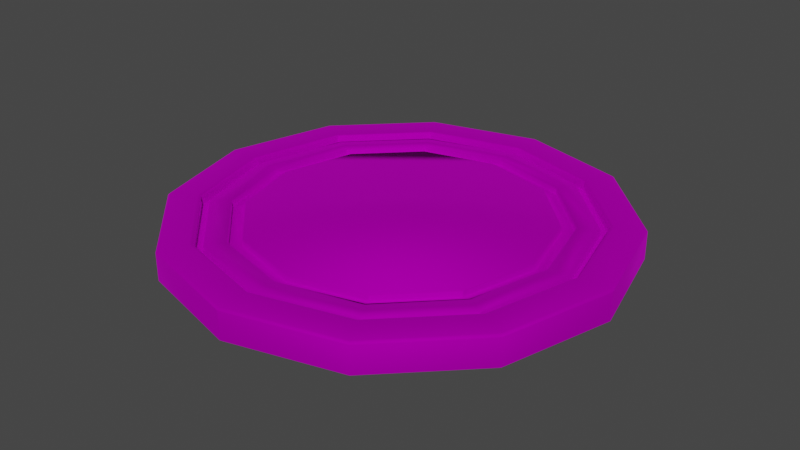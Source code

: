 # Source: ManholeCover.blend  (saved by Blender 2.93.21; exported with 4.5.12 LTS)
import bpy
from mathutils import Matrix  # noqa: F401  (used for matrix-valued properties, if any)

bpy.ops.wm.read_factory_settings(use_empty=True)
scene = bpy.context.scene
scene.name = 'Scene'

# ---- collections
col_collection = bpy.data.collections.new('Collection'); scene.collection.children.link(col_collection)

# ---- images (referenced by path relative to the original .blend; pixels are not part of the script)
import os
ASSET_DIR = os.environ.get("B2B_ASSET_DIR", "")  # directory of the original .blend (textures are referenced by path, not embedded)
HERE = os.path.dirname(os.path.abspath(__file__))  # packed textures are extracted next to this script under _unpacked/

def load_image(name, relpath, width, height, colorspace="sRGB"):
    """Load a texture the original file referenced (path relative to the .blend, or extracted next to this script)."""
    p = next((c for c in (os.path.join(HERE, relpath), os.path.join(ASSET_DIR, relpath)) if relpath and os.path.exists(c)), "")
    if p:
        img = bpy.data.images.load(p, check_existing=True)
        img.name = name
    else:  # same state as the original file: an image datablock whose file is absent (Cycles renders it pink)
        img = bpy.data.images.new(name, width, height)
        img.source = "FILE"
        img.filepath = "//" + (relpath or name)
    img.colorspace_settings.name = colorspace
    return img
img_manhole_png = load_image('Manhole.png', 'Manhole.png', 1024, 1024, 'sRGB')

# ---- materials (node trees are filled in below, after node groups)
mat_material = bpy.data.materials.new('Material')
mat_material.alpha_threshold = 0.0
mat_material.use_transparent_shadow = False
mat_material.line_color = (0.0, 0.0, 0.0, 1.0)

# ---- material node trees
mat_material.use_nodes = True; mat_material.node_tree.nodes.clear()
_N = mat_material.node_tree.nodes; _L = mat_material.node_tree.links
n0 = _N.new('ShaderNodeOutputMaterial'); n0.name = 'Material Output'; n0.location = (300, 300)
n1 = _N.new('ShaderNodeBsdfPrincipled'); n1.name = 'Principled BSDF'; n1.location = (10, 300)
n1.distribution = 'GGX'
n1.subsurface_method = 'BURLEY'
n1.inputs[1].default_value = 1.0
n1.inputs[2].default_value = 0.8779
n1.inputs[3].default_value = 1.45
n1.inputs[13].default_value = 0.8162
n1.inputs[27].default_value = (0.0, 0.0, 0.0, 1.0)
n1.inputs[28].default_value = 1.0
n2 = _N.new('ShaderNodeTexImage'); n2.name = 'Image Texture'; n2.location = (-412, 106)
n2.image = img_manhole_png
_L.new(n1.outputs[0], n0.inputs[0])
_L.new(n2.outputs[0], n1.inputs[0])
n0.is_active_output = True

# ---- world
world_world = bpy.data.worlds.new('World'); scene.world = world_world
world_world.use_nodes = True; world_world.node_tree.nodes.clear()
_N = world_world.node_tree.nodes; _L = world_world.node_tree.links
n0 = _N.new('ShaderNodeOutputWorld'); n0.name = 'World Output'; n0.location = (300, 300)
n1 = _N.new('ShaderNodeBackground'); n1.name = 'Background'; n1.location = (10, 300)
n1.inputs[0].default_value = (0.05088, 0.05088, 0.05088, 1.0)
_L.new(n1.outputs[0], n0.inputs[0])
n0.is_active_output = True
world_world.color = (0.05088, 0.05088, 0.05088)
world_world.use_sun_shadow = False
world_world.sun_shadow_jitter_overblur = 0.0

# ---- meshes
me_cylinder = bpy.data.meshes.new('Cylinder')
me_cylinder.from_pydata([(0.0, 1.5, -0.1), (0.75, 1.299, -0.1), (1.299, 0.75, -0.1), (1.5, -6.557e-08, -0.1), (1.299, -0.75, -0.1), (0.75, -1.299, -0.1), (-1.311e-07, -1.5, -0.1), (-0.75, -1.299, -0.1), (-1.299, -0.75, -0.1), (-1.5, 1.789e-08, -0.1), (-1.299, 0.75, -0.1), (-0.75, 1.299, -0.1), (1.139e-08, 1.28, 0.1), (0.6402, 1.109, 0.1), (1.109, 0.6402, 0.1), (1.28, -5.201e-08, 0.1), (1.109, -0.6402, 0.1), (0.6402, -1.109, 0.1), (-1.183e-07, -1.28, 0.1), (-0.6402, -1.109, 0.1), (-1.109, -0.6402, 0.1), (-1.28, 1.793e-08, 0.1), (-1.109, 0.6402, 0.1), (-0.6402, 1.109, 0.1), (9.313e-10, 1.487, 0.1), (0.7433, 1.287, 0.1), (1.287, 0.7433, 0.1), (1.487, -6.473e-08, 0.1), (1.287, -0.7433, 0.1), (0.7433, -1.287, 0.1), (-1.29e-07, -1.487, 0.1), (-0.7433, -1.287, 0.1), (-1.287, -0.7433, 0.1), (-1.487, 1.793e-08, 0.1), (-1.287, 0.7433, 0.1), (-0.7433, 1.287, 0.1), (9.897e-09, 1.305, 0.1), (0.6524, 1.13, 0.1), (1.13, 0.6524, 0.1), (1.305, -5.35e-08, 0.1), (1.13, -0.6524, 0.1), (0.6524, -1.13, 0.1), (-1.194e-07, -1.305, 0.1), (-0.6524, -1.13, 0.1), (-1.13, -0.6524, 0.1), (-1.305, 1.793e-08, 0.1), (-1.13, 0.6524, 0.1), (-0.6524, 1.13, 0.1), (-0.4962, 0.8595, 0.0766), (-0.8595, 0.4962, 0.0766), (-0.9924, 2.511e-08, 0.0766), (-0.8595, -0.4962, 0.0766), (-0.4962, -0.8595, 0.0766), (-9.713e-08, -0.9924, 0.0766), (0.4962, -0.8595, 0.0766), (0.8595, -0.4962, 0.0766), (0.9924, -3.103e-08, 0.0766), (0.8595, 0.4962, 0.0766), (0.4962, 0.8595, 0.0766), (1.848e-08, 0.9924, 0.0766), (1.28e-08, 1.232, 0.0287), (1.299e-08, 1.225, 0.03467), (0.6127, 1.061, 0.03467), (0.6158, 1.067, 0.0287), (1.061, 0.6127, 0.03467), (1.067, 0.6158, 0.0287), (1.225, -4.86e-08, 0.03467), (1.232, -4.898e-08, 0.0287), (1.061, -0.6127, 0.03467), (1.067, -0.6158, 0.0287), (0.6127, -1.061, 0.03467), (0.6158, -1.067, 0.0287), (-1.142e-07, -1.225, 0.03467), (-1.146e-07, -1.232, 0.0287), (-0.6127, -1.061, 0.03467), (-0.6158, -1.067, 0.0287), (-1.061, -0.6127, 0.03467), (-1.067, -0.6158, 0.0287), (-1.225, 1.793e-08, 0.03467), (-1.232, 1.793e-08, 0.0287), (-1.061, 0.6127, 0.03467), (-1.067, 0.6158, 0.0287), (-0.6127, 1.061, 0.03467), (-0.6158, 1.067, 0.0287), (1.129e-08, 1.28, 0.03467), (1.148e-08, 1.274, 0.0287), (0.6372, 1.104, 0.0287), (0.6402, 1.109, 0.03467), (1.104, 0.6372, 0.0287), (1.109, 0.6402, 0.03467), (1.274, -5.162e-08, 0.0287), (1.28, -5.201e-08, 0.03467), (1.104, -0.6372, 0.0287), (1.109, -0.6402, 0.03467), (0.6372, -1.104, 0.0287), (0.6402, -1.109, 0.03467), (-1.179e-07, -1.274, 0.0287), (-1.184e-07, -1.28, 0.03467), (-0.6372, -1.104, 0.0287), (-0.6402, -1.109, 0.03467), (-1.104, -0.6372, 0.0287), (-1.109, -0.6402, 0.03467), (-1.274, 1.793e-08, 0.0287), (-1.28, 1.793e-08, 0.03467), (-1.104, 0.6372, 0.0287), (-1.109, 0.6402, 0.03467), (-0.6372, 1.104, 0.0287), (-0.6402, 1.109, 0.03467), (0.0, 1.5, 0.08516), (9.872e-11, 1.499, 0.08846), (0.7493, 1.298, 0.08846), (0.75, 1.299, 0.08516), (1.298, 0.7493, 0.08846), (1.299, 0.75, 0.08516), (1.499, -6.548e-08, 0.08846), (1.5, -6.557e-08, 0.08516), (1.298, -0.7493, 0.08846), (1.299, -0.75, 0.08516), (0.7493, -1.298, 0.08846), (0.75, -1.299, 0.08516), (-1.309e-07, -1.499, 0.08846), (-1.311e-07, -1.5, 0.08516), (-0.7493, -1.298, 0.08846), (-0.75, -1.299, 0.08516), (-1.298, -0.7493, 0.08846), (-1.299, -0.75, 0.08516), (-1.499, 1.789e-08, 0.08846), (-1.5, 1.789e-08, 0.08516), (-1.298, 0.7493, 0.08846), (-1.299, 0.75, 0.08516), (-0.7493, 1.298, 0.08846), (-0.75, 1.299, 0.08516), (1.301e-08, 1.225, 0.07623), (0.6127, 1.061, 0.07623), (1.061, 0.6127, 0.07623), (1.225, -4.86e-08, 0.07623), (1.061, -0.6127, 0.07623), (0.6127, -1.061, 0.07623), (-1.142e-07, -1.225, 0.07623), (-0.6127, -1.061, 0.07623), (-1.061, -0.6127, 0.07623), (-1.225, 1.793e-08, 0.07623), (-1.061, 0.6127, 0.07623), (-0.6127, 1.061, 0.07623), (1.98e-08, 1.078, 0.07623), (0.5392, 0.934, 0.07623), (0.934, 0.5392, 0.07623), (1.078, -3.501e-08, 0.07623), (0.934, -0.5392, 0.07623), (0.5392, -0.934, 0.07623), (-1.051e-07, -1.078, 0.07623), (-0.5392, -0.934, 0.07623), (-0.934, -0.5392, 0.07623), (-1.078, 2.246e-08, 0.07623), (-0.934, 0.5392, 0.07623), (-0.5392, 0.934, 0.07623), (1.98e-08, 1.078, 0.03426), (0.5392, 0.934, 0.03426), (0.934, 0.5392, 0.03426), (1.078, -3.501e-08, 0.03426), (0.934, -0.5392, 0.03426), (0.5392, -0.934, 0.03426), (-1.051e-07, -1.078, 0.03426), (-0.5392, -0.934, 0.03426), (-0.934, -0.5392, 0.03426), (-1.078, 2.246e-08, 0.03426), (-0.934, 0.5392, 0.03426), (-0.5392, 0.934, 0.03426), (1.848e-08, 0.9924, 0.03426), (0.4962, 0.8595, 0.03426), (0.8595, 0.4962, 0.03426), (0.9924, -3.103e-08, 0.03426), (0.8595, -0.4962, 0.03426), (0.4962, -0.8595, 0.03426), (-9.713e-08, -0.9924, 0.03426), (-0.4962, -0.8595, 0.03426), (-0.8595, -0.4962, 0.03426), (-0.9924, 2.511e-08, 0.03426), (-0.8595, 0.4962, 0.03426), (-0.4962, 0.8595, 0.03426)], [], [(0, 108, 111, 1), (116, 114, 27, 28), (118, 116, 28, 29), (120, 118, 29, 30), (122, 120, 30, 31), (124, 122, 31, 32), (126, 124, 32, 33), (128, 126, 33, 34), (130, 128, 34, 35), (112, 110, 25, 26), (114, 112, 26, 27), (109, 130, 35, 24), (1, 111, 113, 2), (2, 113, 115, 3), (3, 115, 117, 4), (4, 117, 119, 5), (5, 119, 121, 6), (6, 121, 123, 7), (7, 123, 125, 8), (8, 125, 127, 9), (9, 127, 129, 10), (10, 129, 131, 11), (11, 131, 108, 0), (19, 18, 97, 99), (36, 37, 25, 24), (37, 38, 26, 25), (38, 39, 27, 26), (39, 40, 28, 27), (40, 41, 29, 28), (41, 42, 30, 29), (42, 43, 31, 30), (43, 44, 32, 31), (44, 45, 33, 32), (45, 46, 34, 33), (46, 47, 35, 34), (47, 36, 24, 35), (12, 13, 37, 36), (13, 14, 38, 37), (14, 15, 39, 38), (15, 16, 40, 39), (16, 17, 41, 40), (17, 18, 42, 41), (18, 19, 43, 42), (19, 20, 44, 43), (20, 21, 45, 44), (21, 22, 46, 45), (22, 23, 47, 46), (23, 12, 36, 47), (68, 66, 135, 136), (16, 15, 91, 93), (23, 22, 105, 107), (20, 19, 99, 101), (17, 16, 93, 95), (12, 23, 107, 84), (21, 20, 101, 103), (18, 17, 95, 97), (14, 13, 87, 89), (15, 14, 89, 91), (22, 21, 103, 105), (61, 82, 143, 132), (65, 67, 90, 88), (66, 64, 134, 135), (70, 68, 136, 137), (72, 70, 137, 138), (74, 72, 138, 139), (76, 74, 139, 140), (78, 76, 140, 141), (80, 78, 141, 142), (82, 80, 142, 143), (13, 12, 84, 87), (64, 62, 133, 134), (58, 59, 48, 49, 50, 51, 52, 53, 54, 55, 56, 57), (79, 81, 104, 102), (73, 75, 98, 96), (67, 69, 92, 90), (81, 83, 106, 104), (60, 63, 86, 85), (75, 77, 100, 98), (69, 71, 94, 92), (83, 60, 85, 106), (63, 65, 88, 86), (77, 79, 102, 100), (71, 73, 96, 94), (85, 86, 87, 84), (86, 88, 89, 87), (88, 90, 91, 89), (90, 92, 93, 91), (92, 94, 95, 93), (94, 96, 97, 95), (96, 98, 99, 97), (98, 100, 101, 99), (100, 102, 103, 101), (102, 104, 105, 103), (104, 106, 107, 105), (106, 85, 84, 107), (61, 62, 63, 60), (62, 64, 65, 63), (64, 66, 67, 65), (66, 68, 69, 67), (68, 70, 71, 69), (70, 72, 73, 71), (72, 74, 75, 73), (74, 76, 77, 75), (76, 78, 79, 77), (78, 80, 81, 79), (80, 82, 83, 81), (82, 61, 60, 83), (62, 61, 132, 133), (111, 108, 109, 110), (113, 111, 110, 112), (115, 113, 112, 114), (117, 115, 114, 116), (119, 117, 116, 118), (121, 119, 118, 120), (123, 121, 120, 122), (125, 123, 122, 124), (127, 125, 124, 126), (129, 127, 126, 128), (131, 129, 128, 130), (108, 131, 130, 109), (110, 109, 24, 25), (144, 145, 133, 132), (145, 146, 134, 133), (146, 147, 135, 134), (147, 148, 136, 135), (148, 149, 137, 136), (149, 150, 138, 137), (150, 151, 139, 138), (151, 152, 140, 139), (152, 153, 141, 140), (153, 154, 142, 141), (154, 155, 143, 142), (155, 144, 132, 143), (153, 152, 164, 165), (146, 145, 157, 158), (144, 155, 167, 156), (149, 148, 160, 161), (152, 151, 163, 164), (145, 144, 156, 157), (155, 154, 166, 167), (148, 147, 159, 160), (151, 150, 162, 163), (154, 153, 165, 166), (147, 146, 158, 159), (150, 149, 161, 162), (175, 174, 53, 52), (168, 169, 157, 156), (169, 170, 158, 157), (170, 171, 159, 158), (171, 172, 160, 159), (172, 173, 161, 160), (173, 174, 162, 161), (174, 175, 163, 162), (175, 176, 164, 163), (176, 177, 165, 164), (177, 178, 166, 165), (178, 179, 167, 166), (179, 168, 156, 167), (172, 171, 56, 55), (179, 178, 49, 48), (169, 168, 59, 58), (176, 175, 52, 51), (173, 172, 55, 54), (168, 179, 48, 59), (170, 169, 58, 57), (177, 176, 51, 50), (174, 173, 54, 53), (171, 170, 57, 56), (178, 177, 50, 49)])
_uv = me_cylinder.uv_layers.new(name='UVMap')
_uv.uv.foreach_set('vector', [0.5, 0.8931, 0.5, 0.9843, 0.4179, 0.9843, 0.4179, 0.8931, 0.1716, 0.9859, 0.2537, 0.9859, 0.2537, 0.9916, 0.1716, 0.9916, 0.08949, 0.9859, 0.1716, 0.9859, 0.1716, 0.9916, 0.08949, 0.9916, 0.007394, 0.9859, 0.08949, 0.9859, 0.08949, 0.9916, 0.007394, 0.9916, 0.9105, 0.9859, 0.9926, 0.9859, 0.9926, 0.9916, 0.9105, 0.9916, 0.8284, 0.9859, 0.9105, 0.9859, 0.9105, 0.9916, 0.8284, 0.9916, 0.7463, 0.9859, 0.8284, 0.9859, 0.8284, 0.9916, 0.7463, 0.9916, 0.6642, 0.9859, 0.7463, 0.9859, 0.7463, 0.9916, 0.6642, 0.9916, 0.5821, 0.9859, 0.6642, 0.9859, 0.6642, 0.9916, 0.5821, 0.9916, 0.3358, 0.9859, 0.4179, 0.9859, 0.4179, 0.9916, 0.3358, 0.9916, 0.2537, 0.9859, 0.3358, 0.9859, 0.3358, 0.9916, 0.2537, 0.9916, 0.5, 0.9859, 0.5821, 0.9859, 0.5821, 0.9916, 0.5, 0.9916, 0.4179, 0.8931, 0.4179, 0.9843, 0.3358, 0.9843, 0.3358, 0.8931, 0.3358, 0.8931, 0.3358, 0.9843, 0.2537, 0.9843, 0.2537, 0.8931, 0.2537, 0.8931, 0.2537, 0.9843, 0.1716, 0.9843, 0.1716, 0.8931, 0.1716, 0.8931, 0.1716, 0.9843, 0.08949, 0.9843, 0.08949, 0.8931, 0.08949, 0.8931, 0.08949, 0.9843, 0.007394, 0.9843, 0.007394, 0.8931, 0.9926, 0.8931, 0.9926, 0.9843, 0.9105, 0.9843, 0.9105, 0.8931, 0.9105, 0.8931, 0.9105, 0.9843, 0.8284, 0.9843, 0.8284, 0.8931, 0.8284, 0.8931, 0.8284, 0.9843, 0.7463, 0.9843, 0.7463, 0.8931, 0.7463, 0.8931, 0.7463, 0.9843, 0.6642, 0.9843, 0.6642, 0.8931, 0.6642, 0.8931, 0.6642, 0.9843, 0.5821, 0.9843, 0.5821, 0.8931, 0.5821, 0.8931, 0.5821, 0.9843, 0.5, 0.9843, 0.5, 0.8931, 0.5945, 0.06895, 0.765, 0.1703, 0.7513, 0.1844, 0.5896, 0.08785, 0.2174, 0.7163, 0.3905, 0.8196, 0.3763, 0.8721, 0.1785, 0.7543, 0.3905, 0.8196, 0.5922, 0.818, 0.6061, 0.8706, 0.3763, 0.8721, 0.5922, 0.818, 0.7684, 0.719, 0.8069, 0.7575, 0.6061, 0.8706, 0.7684, 0.719, 0.8683, 0.5429, 0.9209, 0.5574, 0.8069, 0.7575, 0.8683, 0.5429, 0.8718, 0.3403, 0.9245, 0.3265, 0.9209, 0.5574, 0.8718, 0.3403, 0.77, 0.1655, 0.8087, 0.1272, 0.9245, 0.3265, 0.77, 0.1655, 0.5965, 0.06226, 0.6111, 0.01001, 0.8087, 0.1272, 0.5965, 0.06226, 0.3955, 0.05985, 0.3816, 0.007366, 0.6111, 0.01001, 0.3955, 0.05985, 0.2215, 0.1605, 0.1827, 0.1225, 0.3816, 0.007366, 0.2215, 0.1605, 0.1237, 0.3377, 0.07126, 0.3233, 0.1827, 0.1225, 0.1237, 0.3377, 0.1182, 0.5406, 0.06542, 0.5538, 0.07126, 0.3233, 0.1182, 0.5406, 0.2174, 0.7163, 0.1785, 0.7543, 0.06542, 0.5538, 0.2225, 0.7115, 0.3924, 0.8129, 0.3905, 0.8196, 0.2174, 0.7163, 0.3924, 0.8129, 0.5905, 0.8113, 0.5922, 0.818, 0.3905, 0.8196, 0.5905, 0.8113, 0.7635, 0.714, 0.7684, 0.719, 0.5922, 0.818, 0.7635, 0.714, 0.8616, 0.541, 0.8683, 0.5429, 0.7684, 0.719, 0.8616, 0.541, 0.865, 0.342, 0.8718, 0.3403, 0.8683, 0.5429, 0.865, 0.342, 0.765, 0.1703, 0.77, 0.1655, 0.8718, 0.3403, 0.765, 0.1703, 0.5945, 0.06895, 0.5965, 0.06226, 0.77, 0.1655, 0.5945, 0.06895, 0.3971, 0.0666, 0.3955, 0.05985, 0.5965, 0.06226, 0.3971, 0.0666, 0.2264, 0.1654, 0.2215, 0.1605, 0.3955, 0.05985, 0.2264, 0.1654, 0.1305, 0.3396, 0.1237, 0.3377, 0.2215, 0.1605, 0.1305, 0.3396, 0.1251, 0.539, 0.1182, 0.5406, 0.1237, 0.3377, 0.1251, 0.539, 0.2225, 0.7115, 0.2174, 0.7163, 0.1182, 0.5406, 0.8244, 0.5312, 0.7363, 0.6871, 0.7276, 0.6788, 0.8126, 0.5282, 0.8616, 0.541, 0.7635, 0.714, 0.7494, 0.7004, 0.8426, 0.5362, 0.1251, 0.539, 0.1305, 0.3396, 0.1496, 0.3444, 0.144, 0.5339, 0.3971, 0.0666, 0.5945, 0.06895, 0.5896, 0.08785, 0.4025, 0.08535, 0.865, 0.342, 0.8616, 0.541, 0.8426, 0.5362, 0.8461, 0.3473, 0.2225, 0.7115, 0.1251, 0.539, 0.144, 0.5339, 0.2362, 0.6976, 0.2264, 0.1654, 0.3971, 0.0666, 0.4025, 0.08535, 0.2407, 0.1788, 0.765, 0.1703, 0.865, 0.342, 0.8461, 0.3473, 0.7513, 0.1844, 0.5905, 0.8113, 0.3924, 0.8129, 0.3972, 0.794, 0.5851, 0.7925, 0.7635, 0.714, 0.5905, 0.8113, 0.5851, 0.7925, 0.7494, 0.7004, 0.1305, 0.3396, 0.2264, 0.1654, 0.2407, 0.1788, 0.1496, 0.3444, 0.2496, 0.6845, 0.1622, 0.5295, 0.1739, 0.5264, 0.2581, 0.6759, 0.5811, 0.7773, 0.7385, 0.6893, 0.7469, 0.6979, 0.5842, 0.7891, 0.7363, 0.6871, 0.5803, 0.7743, 0.577, 0.7627, 0.7276, 0.6788, 0.828, 0.352, 0.8244, 0.5312, 0.8126, 0.5282, 0.8164, 0.3553, 0.7379, 0.1975, 0.828, 0.352, 0.8164, 0.3553, 0.7295, 0.2062, 0.5844, 0.1058, 0.7379, 0.1975, 0.7295, 0.2062, 0.5814, 0.1175, 0.4071, 0.1034, 0.5844, 0.1058, 0.5814, 0.1175, 0.4104, 0.1149, 0.254, 0.1919, 0.4071, 0.1034, 0.4104, 0.1149, 0.2628, 0.2001, 0.1677, 0.3495, 0.254, 0.1919, 0.2628, 0.2001, 0.1796, 0.3525, 0.1622, 0.5295, 0.1677, 0.3495, 0.1796, 0.3525, 0.1739, 0.5264, 0.3924, 0.8129, 0.2225, 0.7115, 0.2362, 0.6976, 0.3972, 0.794, 0.5803, 0.7743, 0.4022, 0.776, 0.405, 0.7643, 0.577, 0.7627, 0.4222, 0.7023, 0.303, 0.6313, 0.2353, 0.5098, 0.2385, 0.3689, 0.3071, 0.2461, 0.4266, 0.1769, 0.565, 0.1787, 0.685, 0.2503, 0.7546, 0.3716, 0.7526, 0.5117, 0.6829, 0.6331, 0.5614, 0.7019, 0.2518, 0.1897, 0.1647, 0.3487, 0.153, 0.3454, 0.2432, 0.1812, 0.7401, 0.1953, 0.5852, 0.1028, 0.5886, 0.09124, 0.7488, 0.1868, 0.7385, 0.6893, 0.8275, 0.532, 0.8392, 0.5353, 0.7469, 0.6979, 0.1647, 0.3487, 0.1592, 0.5302, 0.1474, 0.533, 0.153, 0.3454, 0.2474, 0.6867, 0.4013, 0.779, 0.3981, 0.7906, 0.2387, 0.6951, 0.5852, 0.1028, 0.4063, 0.1004, 0.4034, 0.08875, 0.5886, 0.09124, 0.8275, 0.532, 0.831, 0.3512, 0.8427, 0.3482, 0.8392, 0.5353, 0.1592, 0.5302, 0.2474, 0.6867, 0.2387, 0.6951, 0.1474, 0.533, 0.4013, 0.779, 0.5811, 0.7773, 0.5842, 0.7891, 0.3981, 0.7906, 0.4063, 0.1004, 0.2518, 0.1897, 0.2432, 0.1812, 0.4034, 0.08875, 0.831, 0.3512, 0.7401, 0.1953, 0.7488, 0.1868, 0.8427, 0.3482, 0.2387, 0.6951, 0.3981, 0.7906, 0.3972, 0.794, 0.2362, 0.6976, 0.3981, 0.7906, 0.5842, 0.7891, 0.5851, 0.7925, 0.3972, 0.794, 0.5842, 0.7891, 0.7469, 0.6979, 0.7494, 0.7004, 0.5851, 0.7925, 0.7469, 0.6979, 0.8392, 0.5353, 0.8426, 0.5362, 0.7494, 0.7004, 0.8392, 0.5353, 0.8427, 0.3482, 0.8461, 0.3473, 0.8426, 0.5362, 0.8427, 0.3482, 0.7488, 0.1868, 0.7513, 0.1844, 0.8461, 0.3473, 0.7488, 0.1868, 0.5886, 0.09124, 0.5896, 0.08785, 0.7513, 0.1844, 0.5886, 0.09124, 0.4034, 0.08875, 0.4025, 0.08535, 0.5896, 0.08785, 0.4034, 0.08875, 0.2432, 0.1812, 0.2407, 0.1788, 0.4025, 0.08535, 0.2432, 0.1812, 0.153, 0.3454, 0.1496, 0.3444, 0.2407, 0.1788, 0.153, 0.3454, 0.1474, 0.533, 0.144, 0.5339, 0.1496, 0.3444, 0.1474, 0.533, 0.2387, 0.6951, 0.2362, 0.6976, 0.144, 0.5339, 0.2496, 0.6845, 0.4022, 0.776, 0.4013, 0.779, 0.2474, 0.6867, 0.4022, 0.776, 0.5803, 0.7743, 0.5811, 0.7773, 0.4013, 0.779, 0.5803, 0.7743, 0.7363, 0.6871, 0.7385, 0.6893, 0.5811, 0.7773, 0.7363, 0.6871, 0.8244, 0.5312, 0.8275, 0.532, 0.7385, 0.6893, 0.8244, 0.5312, 0.828, 0.352, 0.831, 0.3512, 0.8275, 0.532, 0.828, 0.352, 0.7379, 0.1975, 0.7401, 0.1953, 0.831, 0.3512, 0.7379, 0.1975, 0.5844, 0.1058, 0.5852, 0.1028, 0.7401, 0.1953, 0.5844, 0.1058, 0.4071, 0.1034, 0.4063, 0.1004, 0.5852, 0.1028, 0.4071, 0.1034, 0.254, 0.1919, 0.2518, 0.1897, 0.4063, 0.1004, 0.254, 0.1919, 0.1677, 0.3495, 0.1647, 0.3487, 0.2518, 0.1897, 0.1677, 0.3495, 0.1622, 0.5295, 0.1592, 0.5302, 0.1647, 0.3487, 0.1622, 0.5295, 0.2496, 0.6845, 0.2474, 0.6867, 0.1592, 0.5302, 0.4022, 0.776, 0.2496, 0.6845, 0.2581, 0.6759, 0.405, 0.7643, 0.4179, 0.9843, 0.5, 0.9843, 0.5, 0.9859, 0.4179, 0.9859, 0.3358, 0.9843, 0.4179, 0.9843, 0.4179, 0.9859, 0.3358, 0.9859, 0.2537, 0.9843, 0.3358, 0.9843, 0.3358, 0.9859, 0.2537, 0.9859, 0.1716, 0.9843, 0.2537, 0.9843, 0.2537, 0.9859, 0.1716, 0.9859, 0.08949, 0.9843, 0.1716, 0.9843, 0.1716, 0.9859, 0.08949, 0.9859, 0.007394, 0.9843, 0.08949, 0.9843, 0.08949, 0.9859, 0.007394, 0.9859, 0.9105, 0.9843, 0.9926, 0.9843, 0.9926, 0.9859, 0.9105, 0.9859, 0.8284, 0.9843, 0.9105, 0.9843, 0.9105, 0.9859, 0.8284, 0.9859, 0.7463, 0.9843, 0.8284, 0.9843, 0.8284, 0.9859, 0.7463, 0.9859, 0.6642, 0.9843, 0.7463, 0.9843, 0.7463, 0.9859, 0.6642, 0.9859, 0.5821, 0.9843, 0.6642, 0.9843, 0.6642, 0.9859, 0.5821, 0.9859, 0.5, 0.9843, 0.5821, 0.9843, 0.5821, 0.9859, 0.5, 0.9859, 0.4179, 0.9859, 0.5, 0.9859, 0.5, 0.9916, 0.4179, 0.9916, 0.2864, 0.6478, 0.4159, 0.7252, 0.405, 0.7643, 0.2581, 0.6759, 0.4159, 0.7252, 0.5671, 0.7244, 0.577, 0.7627, 0.405, 0.7643, 0.5671, 0.7244, 0.6993, 0.6499, 0.7276, 0.6788, 0.577, 0.7627, 0.6993, 0.6499, 0.7749, 0.5178, 0.8126, 0.5282, 0.7276, 0.6788, 0.7749, 0.5178, 0.7774, 0.3656, 0.8164, 0.3553, 0.8126, 0.5282, 0.7774, 0.3656, 0.7015, 0.234, 0.7295, 0.2062, 0.8164, 0.3553, 0.7015, 0.234, 0.571, 0.1561, 0.5814, 0.1175, 0.7295, 0.2062, 0.571, 0.1561, 0.4206, 0.154, 0.4104, 0.1149, 0.5814, 0.1175, 0.4206, 0.154, 0.2908, 0.2292, 0.2628, 0.2001, 0.4104, 0.1149, 0.2908, 0.2292, 0.2166, 0.3628, 0.1796, 0.3525, 0.2628, 0.2001, 0.2166, 0.3628, 0.2127, 0.5159, 0.1739, 0.5264, 0.1796, 0.3525, 0.2127, 0.5159, 0.2864, 0.6478, 0.2581, 0.6759, 0.1739, 0.5264, 0.2908, 0.2292, 0.4206, 0.154, 0.4206, 0.154, 0.2908, 0.2292, 0.5671, 0.7244, 0.4159, 0.7252, 0.4159, 0.7252, 0.5671, 0.7244, 0.2864, 0.6478, 0.2127, 0.5159, 0.2127, 0.5159, 0.2864, 0.6478, 0.7774, 0.3656, 0.7749, 0.5178, 0.7749, 0.5178, 0.7774, 0.3656, 0.4206, 0.154, 0.571, 0.1561, 0.571, 0.1561, 0.4206, 0.154, 0.4159, 0.7252, 0.2864, 0.6478, 0.2864, 0.6478, 0.4159, 0.7252, 0.2127, 0.5159, 0.2166, 0.3628, 0.2166, 0.3628, 0.2127, 0.5159, 0.7749, 0.5178, 0.6993, 0.6499, 0.6993, 0.6499, 0.7749, 0.5178, 0.571, 0.1561, 0.7015, 0.234, 0.7015, 0.234, 0.571, 0.1561, 0.2166, 0.3628, 0.2908, 0.2292, 0.2908, 0.2292, 0.2166, 0.3628, 0.6993, 0.6499, 0.5671, 0.7244, 0.5671, 0.7244, 0.6993, 0.6499, 0.7015, 0.234, 0.7774, 0.3656, 0.7774, 0.3656, 0.7015, 0.234, 0.565, 0.1787, 0.685, 0.2503, 0.685, 0.2503, 0.565, 0.1787, 0.303, 0.6313, 0.4222, 0.7023, 0.4159, 0.7252, 0.2864, 0.6478, 0.4222, 0.7023, 0.5614, 0.7019, 0.5671, 0.7244, 0.4159, 0.7252, 0.5614, 0.7019, 0.6829, 0.6331, 0.6993, 0.6499, 0.5671, 0.7244, 0.6829, 0.6331, 0.7526, 0.5117, 0.7749, 0.5178, 0.6993, 0.6499, 0.7526, 0.5117, 0.7546, 0.3716, 0.7774, 0.3656, 0.7749, 0.5178, 0.7546, 0.3716, 0.685, 0.2503, 0.7015, 0.234, 0.7774, 0.3656, 0.685, 0.2503, 0.565, 0.1787, 0.571, 0.1561, 0.7015, 0.234, 0.565, 0.1787, 0.4266, 0.1769, 0.4206, 0.154, 0.571, 0.1561, 0.4266, 0.1769, 0.3071, 0.2461, 0.2908, 0.2292, 0.4206, 0.154, 0.3071, 0.2461, 0.2385, 0.3689, 0.2166, 0.3628, 0.2908, 0.2292, 0.2385, 0.3689, 0.2353, 0.5098, 0.2127, 0.5159, 0.2166, 0.3628, 0.2353, 0.5098, 0.303, 0.6313, 0.2864, 0.6478, 0.2127, 0.5159, 0.7526, 0.5117, 0.6829, 0.6331, 0.6829, 0.6331, 0.7526, 0.5117, 0.2353, 0.5098, 0.2385, 0.3689, 0.2385, 0.3689, 0.2353, 0.5098, 0.4222, 0.7023, 0.303, 0.6313, 0.303, 0.6313, 0.4222, 0.7023, 0.4266, 0.1769, 0.565, 0.1787, 0.565, 0.1787, 0.4266, 0.1769, 0.7546, 0.3716, 0.7526, 0.5117, 0.7526, 0.5117, 0.7546, 0.3716, 0.303, 0.6313, 0.2353, 0.5098, 0.2353, 0.5098, 0.303, 0.6313, 0.5614, 0.7019, 0.4222, 0.7023, 0.4222, 0.7023, 0.5614, 0.7019, 0.3071, 0.2461, 0.4266, 0.1769, 0.4266, 0.1769, 0.3071, 0.2461, 0.685, 0.2503, 0.7546, 0.3716, 0.7546, 0.3716, 0.685, 0.2503, 0.6829, 0.6331, 0.5614, 0.7019, 0.5614, 0.7019, 0.6829, 0.6331, 0.2385, 0.3689, 0.3071, 0.2461, 0.3071, 0.2461, 0.2385, 0.3689])
me_cylinder.materials.append(mat_material)
me_cylinder.use_remesh_fix_poles = True
me_cylinder.use_remesh_preserve_attributes = False
me_cylinder.update()

# ---- objects
ob_manholemesh = bpy.data.objects.new('ManholeMesh', me_cylinder)

# ---- transforms, parenting, visibility, modifiers, constraints
ob_manholemesh.location = (0.0, 0.0, 0.0)
_m = ob_manholemesh.modifiers.new('Bevel', 'BEVEL')
_m.width = 0.015
_m.width_pct = 0.015
_m = ob_manholemesh.modifiers.new('WeightedNormal', 'WEIGHTED_NORMAL')
_m.weight = 1

# ---- collection membership
col_collection.objects.link(ob_manholemesh)

# ---- scene / render settings (as saved in the file)
scene.frame_start = 1; scene.frame_end = 250; scene.frame_set(1)
scene.render.engine = 'BLENDER_EEVEE_NEXT'
scene.cycles.use_denoising = False
scene.cycles.samples = 128
scene.cycles.sampling_pattern = 'TABULATED_SOBOL'
scene.cycles.use_adaptive_sampling = False
scene.cycles.use_light_tree = False
scene.view_settings.view_transform = 'Filmic'
bpy.context.view_layer.update()

# ---- added for rendering (the .blend has no active camera and no usable light): camera, sun
cam_auto = bpy.data.cameras.new('AutoCamera')
cam_auto.lens = 50.0
cam_auto.sensor_width = 36.0
cam_auto.clip_end = 1000.0
ob_auto_camera = bpy.data.objects.new('AutoCamera', cam_auto)
scene.collection.objects.link(ob_auto_camera)
ob_auto_camera.location = (3.92833, -4.71399, 3.14266)
ob_auto_camera.rotation_euler = (1.09748, -7.21219e-08, 0.694738)
scene.camera = ob_auto_camera
light_auto_sun = bpy.data.lights.new('AutoSun', 'SUN')
light_auto_sun.energy = 3.0
light_auto_sun.angle = 0.0523599
ob_auto_sun = bpy.data.objects.new('AutoSun', light_auto_sun)
scene.collection.objects.link(ob_auto_sun)
ob_auto_sun.rotation_euler = (0.872665, 0.174533, 0.523599)
bpy.context.view_layer.update()
